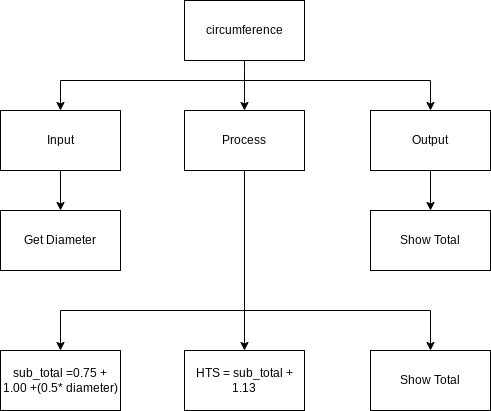

The diagram above was exported from draw.io. Its source (the exported page's mxGraphModel, read from the mxfile embedded in the PNG):
<mxGraphModel dx="1074" dy="390" grid="1" gridSize="10" guides="1" tooltips="1" connect="1" arrows="1" fold="1" page="1" pageScale="1" pageWidth="827" pageHeight="1169" math="0" shadow="0">
  <root>
    <mxCell id="0" />
    <mxCell id="1" parent="0" />
    <mxCell id="3" style="edgeStyle=none;html=1;entryX=0.5;entryY=0;entryDx=0;entryDy=0;" parent="1" source="2" target="4" edge="1">
      <mxGeometry relative="1" as="geometry">
        <mxPoint x="414" y="250" as="targetPoint" />
        <Array as="points">
          <mxPoint x="414" y="220" />
        </Array>
      </mxGeometry>
    </mxCell>
    <mxCell id="2" value="circumference" style="rounded=0;whiteSpace=wrap;html=1;" parent="1" vertex="1">
      <mxGeometry x="354" y="140" width="120" height="60" as="geometry" />
    </mxCell>
    <mxCell id="14" style="edgeStyle=orthogonalEdgeStyle;rounded=0;html=1;entryX=0.5;entryY=0;entryDx=0;entryDy=0;" parent="1" source="4" target="11" edge="1">
      <mxGeometry relative="1" as="geometry" />
    </mxCell>
    <mxCell id="4" value="Process" style="rounded=0;whiteSpace=wrap;html=1;" parent="1" vertex="1">
      <mxGeometry x="354" y="250" width="120" height="60" as="geometry" />
    </mxCell>
    <mxCell id="13" style="edgeStyle=orthogonalEdgeStyle;rounded=0;html=1;" parent="1" source="5" target="12" edge="1">
      <mxGeometry relative="1" as="geometry" />
    </mxCell>
    <mxCell id="5" value="Output" style="rounded=0;whiteSpace=wrap;html=1;" parent="1" vertex="1">
      <mxGeometry x="540" y="250" width="120" height="60" as="geometry" />
    </mxCell>
    <mxCell id="15" style="edgeStyle=orthogonalEdgeStyle;rounded=0;html=1;entryX=0.5;entryY=0;entryDx=0;entryDy=0;" parent="1" source="6" target="10" edge="1">
      <mxGeometry relative="1" as="geometry" />
    </mxCell>
    <mxCell id="6" value="Input" style="rounded=0;whiteSpace=wrap;html=1;" parent="1" vertex="1">
      <mxGeometry x="170" y="250" width="120" height="60" as="geometry" />
    </mxCell>
    <mxCell id="8" style="edgeStyle=orthogonalEdgeStyle;html=1;entryX=0.5;entryY=0;entryDx=0;entryDy=0;rounded=0;" parent="1" target="6" edge="1">
      <mxGeometry relative="1" as="geometry">
        <mxPoint x="244" y="260" as="targetPoint" />
        <mxPoint x="414" y="220" as="sourcePoint" />
      </mxGeometry>
    </mxCell>
    <mxCell id="9" style="edgeStyle=none;html=1;entryX=0.5;entryY=0;entryDx=0;entryDy=0;rounded=0;" parent="1" target="5" edge="1">
      <mxGeometry relative="1" as="geometry">
        <mxPoint x="600" y="240" as="targetPoint" />
        <mxPoint x="410" y="220" as="sourcePoint" />
        <Array as="points">
          <mxPoint x="600" y="220" />
        </Array>
      </mxGeometry>
    </mxCell>
    <mxCell id="10" value="Get Diameter" style="rounded=0;whiteSpace=wrap;html=1;" parent="1" vertex="1">
      <mxGeometry x="170" y="350" width="120" height="60" as="geometry" />
    </mxCell>
    <mxCell id="11" value="&lt;span&gt;HTS = sub_total + 1.13&lt;/span&gt;" style="rounded=0;whiteSpace=wrap;html=1;" parent="1" vertex="1">
      <mxGeometry x="354" y="490" width="120" height="60" as="geometry" />
    </mxCell>
    <mxCell id="12" value="Show Total" style="rounded=0;whiteSpace=wrap;html=1;" parent="1" vertex="1">
      <mxGeometry x="540" y="350" width="120" height="60" as="geometry" />
    </mxCell>
    <mxCell id="16" value="Show Total" style="rounded=0;whiteSpace=wrap;html=1;" vertex="1" parent="1">
      <mxGeometry x="540" y="490" width="120" height="60" as="geometry" />
    </mxCell>
    <mxCell id="17" value="&lt;span&gt;sub_total =0.75 +&lt;/span&gt;&lt;br&gt;&lt;span&gt;1.00 +(0.5* diameter)&lt;/span&gt;" style="rounded=0;whiteSpace=wrap;html=1;" vertex="1" parent="1">
      <mxGeometry x="170" y="490" width="120" height="60" as="geometry" />
    </mxCell>
    <mxCell id="18" style="edgeStyle=none;html=1;entryX=0.5;entryY=0;entryDx=0;entryDy=0;rounded=0;" edge="1" parent="1" target="16">
      <mxGeometry relative="1" as="geometry">
        <mxPoint x="630" y="480" as="targetPoint" />
        <mxPoint x="410" y="450" as="sourcePoint" />
        <Array as="points">
          <mxPoint x="600" y="450" />
        </Array>
      </mxGeometry>
    </mxCell>
    <mxCell id="19" style="edgeStyle=orthogonalEdgeStyle;html=1;entryX=0.5;entryY=0;entryDx=0;entryDy=0;rounded=0;" edge="1" parent="1" target="17">
      <mxGeometry relative="1" as="geometry">
        <mxPoint x="230" y="480" as="targetPoint" />
        <mxPoint x="414" y="450" as="sourcePoint" />
      </mxGeometry>
    </mxCell>
  </root>
</mxGraphModel>